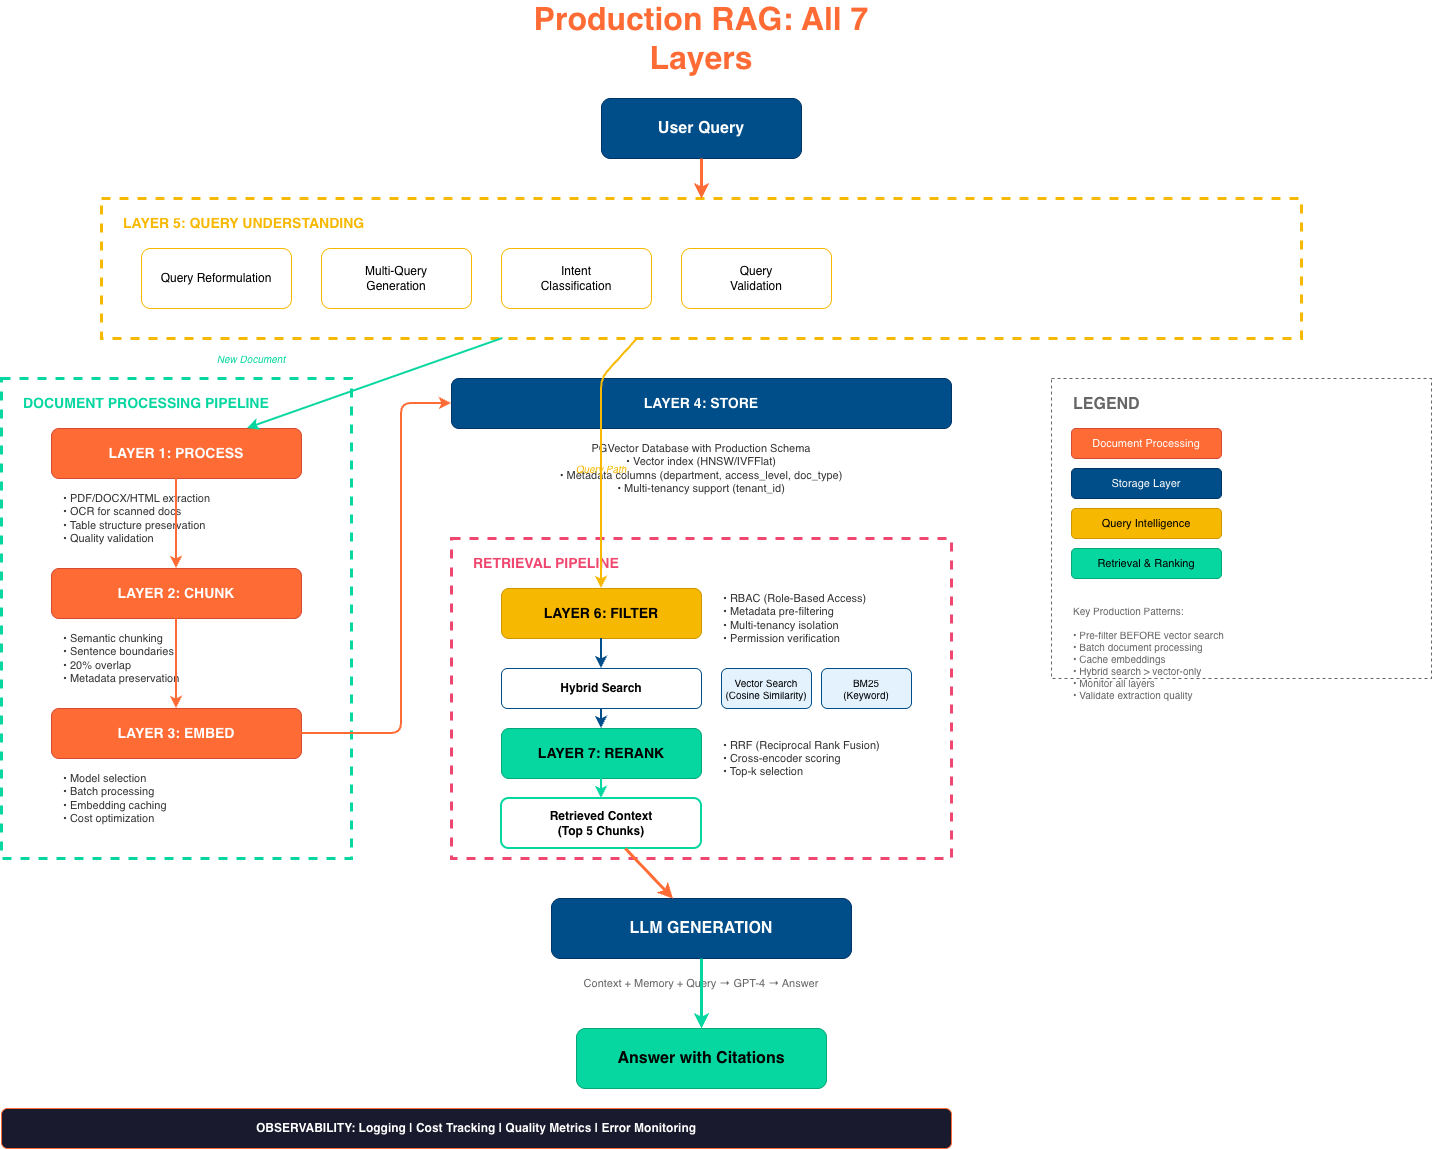

The diagram above was exported from draw.io. Its source (the exported page's mxGraphModel, read from the mxfile embedded in the PNG):
<mxGraphModel dx="1013" dy="474" grid="1" gridSize="10" guides="1" tooltips="1" connect="1" arrows="1" fold="1" page="1" pageScale="1" pageWidth="1600" pageHeight="1200" math="0" shadow="0">
  <root>
    <mxCell id="0" />
    <mxCell id="1" parent="0" />
    <mxCell id="title" parent="1" style="text;html=1;strokeColor=none;fillColor=none;align=center;verticalAlign=middle;whiteSpace=wrap;rounded=0;fontSize=32;fontStyle=1;fontColor=#FF6B35;" value="Production RAG: All 7 Layers" vertex="1">
      <mxGeometry height="40" width="400" x="600" y="40" as="geometry" />
    </mxCell>
    <mxCell id="user-query" parent="1" style="rounded=1;whiteSpace=wrap;html=1;fillColor=#004E89;strokeColor=#003366;fontColor=#FFFFFF;fontSize=16;fontStyle=1;" value="User Query" vertex="1">
      <mxGeometry height="60" width="200" x="700" y="120" as="geometry" />
    </mxCell>
    <mxCell id="layer5-box" parent="1" style="rounded=0;whiteSpace=wrap;html=1;fillColor=#F7B801;fillOpacity=0.1;strokeColor=#F7B801;strokeWidth=3;dashed=1;" value="" vertex="1">
      <mxGeometry height="140" width="1200" x="200" y="220" as="geometry" />
    </mxCell>
    <mxCell id="layer5-title" parent="1" style="text;html=1;strokeColor=none;fillColor=none;align=left;verticalAlign=top;whiteSpace=wrap;rounded=0;fontSize=14;fontStyle=1;fontColor=#F7B801;" value="LAYER 5: QUERY UNDERSTANDING" vertex="1">
      <mxGeometry height="30" width="300" x="220" y="230" as="geometry" />
    </mxCell>
    <mxCell id="query-reform" parent="1" style="rounded=1;whiteSpace=wrap;html=1;fillColor=#FFF;strokeColor=#F7B801;fontSize=12;" value="Query Reformulation" vertex="1">
      <mxGeometry height="60" width="150" x="240" y="270" as="geometry" />
    </mxCell>
    <mxCell id="multi-query" parent="1" style="rounded=1;whiteSpace=wrap;html=1;fillColor=#FFF;strokeColor=#F7B801;fontSize=12;" value="Multi-Query&#10;Generation" vertex="1">
      <mxGeometry height="60" width="150" x="420" y="270" as="geometry" />
    </mxCell>
    <mxCell id="intent" parent="1" style="rounded=1;whiteSpace=wrap;html=1;fillColor=#FFF;strokeColor=#F7B801;fontSize=12;" value="Intent&#10;Classification" vertex="1">
      <mxGeometry height="60" width="150" x="600" y="270" as="geometry" />
    </mxCell>
    <mxCell id="validate" parent="1" style="rounded=1;whiteSpace=wrap;html=1;fillColor=#FFF;strokeColor=#F7B801;fontSize=12;" value="Query&#10;Validation" vertex="1">
      <mxGeometry height="60" width="150" x="780" y="270" as="geometry" />
    </mxCell>
    <mxCell id="arrow1" edge="1" parent="1" source="user-query" style="endArrow=classic;html=1;strokeWidth=3;strokeColor=#FF6B35;" target="layer5-box" value="">
      <mxGeometry height="50" relative="1" width="50" as="geometry">
        <mxPoint x="800" y="190" as="sourcePoint" />
        <mxPoint x="800" y="220" as="targetPoint" />
      </mxGeometry>
    </mxCell>
    <mxCell id="doc-pipeline-box" parent="1" style="rounded=0;whiteSpace=wrap;html=1;fillColor=#06D6A0;fillOpacity=0.1;strokeColor=#06D6A0;strokeWidth=3;dashed=1;" value="" vertex="1">
      <mxGeometry height="480" width="350" x="100" y="400" as="geometry" />
    </mxCell>
    <mxCell id="doc-title" parent="1" style="text;html=1;strokeColor=none;fillColor=none;align=left;verticalAlign=top;whiteSpace=wrap;rounded=0;fontSize=14;fontStyle=1;fontColor=#06D6A0;" value="DOCUMENT PROCESSING PIPELINE" vertex="1">
      <mxGeometry height="30" width="300" x="120" y="410" as="geometry" />
    </mxCell>
    <mxCell id="layer1" parent="1" style="rounded=1;whiteSpace=wrap;html=1;fillColor=#FF6B35;strokeColor=#D64933;fontColor=#FFFFFF;fontSize=14;fontStyle=1;" value="LAYER 1: PROCESS" vertex="1">
      <mxGeometry height="50" width="250" x="150" y="450" as="geometry" />
    </mxCell>
    <mxCell id="extract" parent="1" style="text;html=1;strokeColor=none;fillColor=none;align=left;verticalAlign=middle;whiteSpace=wrap;rounded=0;fontSize=11;fontColor=#333;" value="• PDF/DOCX/HTML extraction&#10;• OCR for scanned docs&#10;• Table structure preservation&#10;• Quality validation" vertex="1">
      <mxGeometry height="60" width="230" x="160" y="510" as="geometry" />
    </mxCell>
    <mxCell id="layer2" parent="1" style="rounded=1;whiteSpace=wrap;html=1;fillColor=#FF6B35;strokeColor=#D64933;fontColor=#FFFFFF;fontSize=14;fontStyle=1;" value="LAYER 2: CHUNK" vertex="1">
      <mxGeometry height="50" width="250" x="150" y="590" as="geometry" />
    </mxCell>
    <mxCell id="chunk-details" parent="1" style="text;html=1;strokeColor=none;fillColor=none;align=left;verticalAlign=middle;whiteSpace=wrap;rounded=0;fontSize=11;fontColor=#333;" value="• Semantic chunking&#10;• Sentence boundaries&#10;• 20% overlap&#10;• Metadata preservation" vertex="1">
      <mxGeometry height="60" width="230" x="160" y="650" as="geometry" />
    </mxCell>
    <mxCell id="layer3" parent="1" style="rounded=1;whiteSpace=wrap;html=1;fillColor=#FF6B35;strokeColor=#D64933;fontColor=#FFFFFF;fontSize=14;fontStyle=1;" value="LAYER 3: EMBED" vertex="1">
      <mxGeometry height="50" width="250" x="150" y="730" as="geometry" />
    </mxCell>
    <mxCell id="embed-details" parent="1" style="text;html=1;strokeColor=none;fillColor=none;align=left;verticalAlign=middle;whiteSpace=wrap;rounded=0;fontSize=11;fontColor=#333;" value="• Model selection&#10;• Batch processing&#10;• Embedding caching&#10;• Cost optimization" vertex="1">
      <mxGeometry height="60" width="230" x="160" y="790" as="geometry" />
    </mxCell>
    <mxCell id="layer4" parent="1" style="rounded=1;whiteSpace=wrap;html=1;fillColor=#004E89;strokeColor=#003366;fontColor=#FFFFFF;fontSize=14;fontStyle=1;" value="LAYER 4: STORE" vertex="1">
      <mxGeometry height="50" width="500" x="550" y="400" as="geometry" />
    </mxCell>
    <mxCell id="store-details" parent="1" style="text;html=1;strokeColor=none;fillColor=none;align=center;verticalAlign=middle;whiteSpace=wrap;rounded=0;fontSize=11;fontColor=#333;" value="PGVector Database with Production Schema&#10;• Vector index (HNSW/IVFFlat)&#10;• Metadata columns (department, access_level, doc_type)&#10;• Multi-tenancy support (tenant_id)" vertex="1">
      <mxGeometry height="60" width="460" x="570" y="460" as="geometry" />
    </mxCell>
    <mxCell id="retrieval-box" parent="1" style="rounded=0;whiteSpace=wrap;html=1;fillColor=#EF476F;fillOpacity=0.1;strokeColor=#EF476F;strokeWidth=3;dashed=1;" value="" vertex="1">
      <mxGeometry height="320" width="500" x="550" y="560" as="geometry" />
    </mxCell>
    <mxCell id="retrieval-title" parent="1" style="text;html=1;strokeColor=none;fillColor=none;align=left;verticalAlign=top;whiteSpace=wrap;rounded=0;fontSize=14;fontStyle=1;fontColor=#EF476F;" value="RETRIEVAL PIPELINE" vertex="1">
      <mxGeometry height="30" width="300" x="570" y="570" as="geometry" />
    </mxCell>
    <mxCell id="layer6" parent="1" style="rounded=1;whiteSpace=wrap;html=1;fillColor=#F7B801;strokeColor=#CC9700;fontColor=#000000;fontSize=14;fontStyle=1;" value="LAYER 6: FILTER" vertex="1">
      <mxGeometry height="50" width="200" x="600" y="610" as="geometry" />
    </mxCell>
    <mxCell id="filter-details" parent="1" style="text;html=1;strokeColor=none;fillColor=none;align=left;verticalAlign=middle;whiteSpace=wrap;rounded=0;fontSize=11;fontColor=#333;" value="• RBAC (Role-Based Access)&#10;• Metadata pre-filtering&#10;• Multi-tenancy isolation&#10;• Permission verification" vertex="1">
      <mxGeometry height="60" width="200" x="820" y="610" as="geometry" />
    </mxCell>
    <mxCell id="hybrid-search" parent="1" style="rounded=1;whiteSpace=wrap;html=1;fillColor=#FFF;strokeColor=#004E89;fontSize=12;fontStyle=1;" value="Hybrid Search" vertex="1">
      <mxGeometry height="40" width="200" x="600" y="690" as="geometry" />
    </mxCell>
    <mxCell id="vector-search" parent="1" style="rounded=1;whiteSpace=wrap;html=1;fillColor=#E3F2FD;strokeColor=#004E89;fontSize=10;" value="Vector Search&#10;(Cosine Similarity)" vertex="1">
      <mxGeometry height="40" width="90" x="820" y="690" as="geometry" />
    </mxCell>
    <mxCell id="bm25" parent="1" style="rounded=1;whiteSpace=wrap;html=1;fillColor=#E3F2FD;strokeColor=#004E89;fontSize=10;" value="BM25&#10;(Keyword)" vertex="1">
      <mxGeometry height="40" width="90" x="920" y="690" as="geometry" />
    </mxCell>
    <mxCell id="layer7" parent="1" style="rounded=1;whiteSpace=wrap;html=1;fillColor=#06D6A0;strokeColor=#04A777;fontColor=#000000;fontSize=14;fontStyle=1;" value="LAYER 7: RERANK" vertex="1">
      <mxGeometry height="50" width="200" x="600" y="750" as="geometry" />
    </mxCell>
    <mxCell id="rerank-details" parent="1" style="text;html=1;strokeColor=none;fillColor=none;align=left;verticalAlign=middle;whiteSpace=wrap;rounded=0;fontSize=11;fontColor=#333;" value="• RRF (Reciprocal Rank Fusion)&#10;• Cross-encoder scoring&#10;• Top-k selection" vertex="1">
      <mxGeometry height="60" width="200" x="820" y="750" as="geometry" />
    </mxCell>
    <mxCell id="retrieved" parent="1" style="rounded=1;whiteSpace=wrap;html=1;fillColor=#FFF;strokeColor=#06D6A0;strokeWidth=2;fontSize=12;fontStyle=1;" value="Retrieved Context&#10;(Top 5 Chunks)" vertex="1">
      <mxGeometry height="50" width="200" x="600" y="820" as="geometry" />
    </mxCell>
    <mxCell id="llm" parent="1" style="rounded=1;whiteSpace=wrap;html=1;fillColor=#004E89;strokeColor=#003366;fontColor=#FFFFFF;fontSize=16;fontStyle=1;" value="LLM GENERATION" vertex="1">
      <mxGeometry height="60" width="300" x="650" y="920" as="geometry" />
    </mxCell>
    <mxCell id="llm-details" parent="1" style="text;html=1;strokeColor=none;fillColor=none;align=center;verticalAlign=middle;whiteSpace=wrap;rounded=0;fontSize=11;fontColor=#666;" value="Context + Memory + Query → GPT-4 → Answer" vertex="1">
      <mxGeometry height="30" width="300" x="650" y="990" as="geometry" />
    </mxCell>
    <mxCell id="answer" parent="1" style="rounded=1;whiteSpace=wrap;html=1;fillColor=#06D6A0;strokeColor=#04A777;fontColor=#000000;fontSize=16;fontStyle=1;" value="Answer with Citations" vertex="1">
      <mxGeometry height="60" width="250" x="675" y="1050" as="geometry" />
    </mxCell>
    <mxCell id="observability" parent="1" style="rounded=1;whiteSpace=wrap;html=1;fillColor=#1A1A2E;strokeColor=#FF6B35;fontColor=#FFFFFF;fontSize=12;fontStyle=1;" value="OBSERVABILITY: Logging | Cost Tracking | Quality Metrics | Error Monitoring" vertex="1">
      <mxGeometry height="40" width="950" x="100" y="1130" as="geometry" />
    </mxCell>
    <mxCell id="arrow-layer5-doc" edge="1" parent="1" source="layer5-box" style="endArrow=classic;html=1;strokeWidth=2;strokeColor=#06D6A0;" target="layer1" value="">
      <mxGeometry height="50" relative="1" width="50" as="geometry">
        <mxPoint x="400" y="360" as="sourcePoint" />
        <mxPoint x="275" y="450" as="targetPoint" />
      </mxGeometry>
    </mxCell>
    <mxCell id="doc-label" parent="1" style="text;html=1;strokeColor=none;fillColor=none;align=center;verticalAlign=middle;whiteSpace=wrap;rounded=0;fontSize=10;fontColor=#06D6A0;fontStyle=2;" value="New Document" vertex="1">
      <mxGeometry height="20" width="100" x="300" y="370" as="geometry" />
    </mxCell>
    <mxCell id="arrow-layer1-2" edge="1" parent="1" source="layer1" style="endArrow=classic;html=1;strokeWidth=2;strokeColor=#FF6B35;" target="layer2" value="">
      <mxGeometry height="50" relative="1" width="50" as="geometry">
        <mxPoint x="275" y="500" as="sourcePoint" />
        <mxPoint x="275" y="590" as="targetPoint" />
      </mxGeometry>
    </mxCell>
    <mxCell id="arrow-layer2-3" edge="1" parent="1" source="layer2" style="endArrow=classic;html=1;strokeWidth=2;strokeColor=#FF6B35;" target="layer3" value="">
      <mxGeometry height="50" relative="1" width="50" as="geometry">
        <mxPoint x="275" y="640" as="sourcePoint" />
        <mxPoint x="275" y="730" as="targetPoint" />
      </mxGeometry>
    </mxCell>
    <mxCell id="arrow-layer3-4" edge="1" parent="1" source="layer3" style="endArrow=classic;html=1;strokeWidth=2;strokeColor=#FF6B35;entryX=0;entryY=0.5;entryDx=0;entryDy=0;" target="layer4" value="">
      <mxGeometry height="50" relative="1" width="50" as="geometry">
        <Array as="points">
          <mxPoint x="500" y="755" />
          <mxPoint x="500" y="425" />
        </Array>
        <mxPoint x="400" y="755" as="sourcePoint" />
        <mxPoint x="550" y="425" as="targetPoint" />
      </mxGeometry>
    </mxCell>
    <mxCell id="arrow-query-filter" edge="1" parent="1" source="layer5-box" style="endArrow=classic;html=1;strokeWidth=2;strokeColor=#F7B801;" target="layer6" value="">
      <mxGeometry height="50" relative="1" width="50" as="geometry">
        <Array as="points">
          <mxPoint x="700" y="400" />
          <mxPoint x="700" y="580" />
        </Array>
        <mxPoint x="800" y="360" as="sourcePoint" />
        <mxPoint x="700" y="610" as="targetPoint" />
      </mxGeometry>
    </mxCell>
    <mxCell id="query-label" parent="1" style="text;html=1;strokeColor=none;fillColor=none;align=center;verticalAlign=middle;whiteSpace=wrap;rounded=0;fontSize=10;fontColor=#F7B801;fontStyle=2;" value="Query Path" vertex="1">
      <mxGeometry height="20" width="100" x="650" y="480" as="geometry" />
    </mxCell>
    <mxCell id="arrow-filter-hybrid" edge="1" parent="1" source="layer6" style="endArrow=classic;html=1;strokeWidth=2;strokeColor=#004E89;" target="hybrid-search" value="">
      <mxGeometry height="50" relative="1" width="50" as="geometry">
        <mxPoint x="700" y="660" as="sourcePoint" />
        <mxPoint x="700" y="690" as="targetPoint" />
      </mxGeometry>
    </mxCell>
    <mxCell id="arrow-hybrid-rerank" edge="1" parent="1" source="hybrid-search" style="endArrow=classic;html=1;strokeWidth=2;strokeColor=#004E89;" target="layer7" value="">
      <mxGeometry height="50" relative="1" width="50" as="geometry">
        <mxPoint x="700" y="730" as="sourcePoint" />
        <mxPoint x="700" y="750" as="targetPoint" />
      </mxGeometry>
    </mxCell>
    <mxCell id="arrow-rerank-context" edge="1" parent="1" source="layer7" style="endArrow=classic;html=1;strokeWidth=2;strokeColor=#06D6A0;" target="retrieved" value="">
      <mxGeometry height="50" relative="1" width="50" as="geometry">
        <mxPoint x="700" y="800" as="sourcePoint" />
        <mxPoint x="700" y="820" as="targetPoint" />
      </mxGeometry>
    </mxCell>
    <mxCell id="arrow-context-llm" edge="1" parent="1" source="retrieved" style="endArrow=classic;html=1;strokeWidth=3;strokeColor=#FF6B35;" target="llm" value="">
      <mxGeometry height="50" relative="1" width="50" as="geometry">
        <mxPoint x="700" y="870" as="sourcePoint" />
        <mxPoint x="800" y="920" as="targetPoint" />
      </mxGeometry>
    </mxCell>
    <mxCell id="arrow-llm-answer" edge="1" parent="1" source="llm" style="endArrow=classic;html=1;strokeWidth=3;strokeColor=#06D6A0;" target="answer" value="">
      <mxGeometry height="50" relative="1" width="50" as="geometry">
        <mxPoint x="800" y="980" as="sourcePoint" />
        <mxPoint x="800" y="1050" as="targetPoint" />
      </mxGeometry>
    </mxCell>
    <mxCell id="legend-box" parent="1" style="rounded=0;whiteSpace=wrap;html=1;fillColor=none;strokeColor=#666;strokeWidth=1;dashed=1;" value="" vertex="1">
      <mxGeometry height="300" width="380" x="1150" y="400" as="geometry" />
    </mxCell>
    <mxCell id="legend-title" parent="1" style="text;html=1;strokeColor=none;fillColor=none;align=left;verticalAlign=top;whiteSpace=wrap;rounded=0;fontSize=16;fontStyle=1;fontColor=#666;" value="LEGEND" vertex="1">
      <mxGeometry height="30" width="100" x="1170" y="410" as="geometry" />
    </mxCell>
    <mxCell id="legend-process" parent="1" style="rounded=1;whiteSpace=wrap;html=1;fillColor=#FF6B35;strokeColor=#D64933;fontColor=#FFFFFF;fontSize=11;" value="Document Processing" vertex="1">
      <mxGeometry height="30" width="150" x="1170" y="450" as="geometry" />
    </mxCell>
    <mxCell id="legend-storage" parent="1" style="rounded=1;whiteSpace=wrap;html=1;fillColor=#004E89;strokeColor=#003366;fontColor=#FFFFFF;fontSize=11;" value="Storage Layer" vertex="1">
      <mxGeometry height="30" width="150" x="1170" y="490" as="geometry" />
    </mxCell>
    <mxCell id="legend-query" parent="1" style="rounded=1;whiteSpace=wrap;html=1;fillColor=#F7B801;strokeColor=#CC9700;fontColor=#000000;fontSize=11;" value="Query Intelligence" vertex="1">
      <mxGeometry height="30" width="150" x="1170" y="530" as="geometry" />
    </mxCell>
    <mxCell id="legend-retrieval" parent="1" style="rounded=1;whiteSpace=wrap;html=1;fillColor=#06D6A0;strokeColor=#04A777;fontColor=#000000;fontSize=11;" value="Retrieval &amp; Ranking" vertex="1">
      <mxGeometry height="30" width="150" x="1170" y="570" as="geometry" />
    </mxCell>
    <mxCell id="legend-notes" parent="1" style="text;html=1;strokeColor=none;fillColor=none;align=left;verticalAlign=top;whiteSpace=wrap;rounded=0;fontSize=10;fontColor=#666;" value="Key Production Patterns:&#10;&#10;• Pre-filter BEFORE vector search&#10;• Batch document processing&#10;• Cache embeddings&#10;• Hybrid search &gt; vector-only&#10;• Monitor all layers&#10;• Validate extraction quality" vertex="1">
      <mxGeometry height="70" width="330" x="1170" y="620" as="geometry" />
    </mxCell>
  </root>
</mxGraphModel>